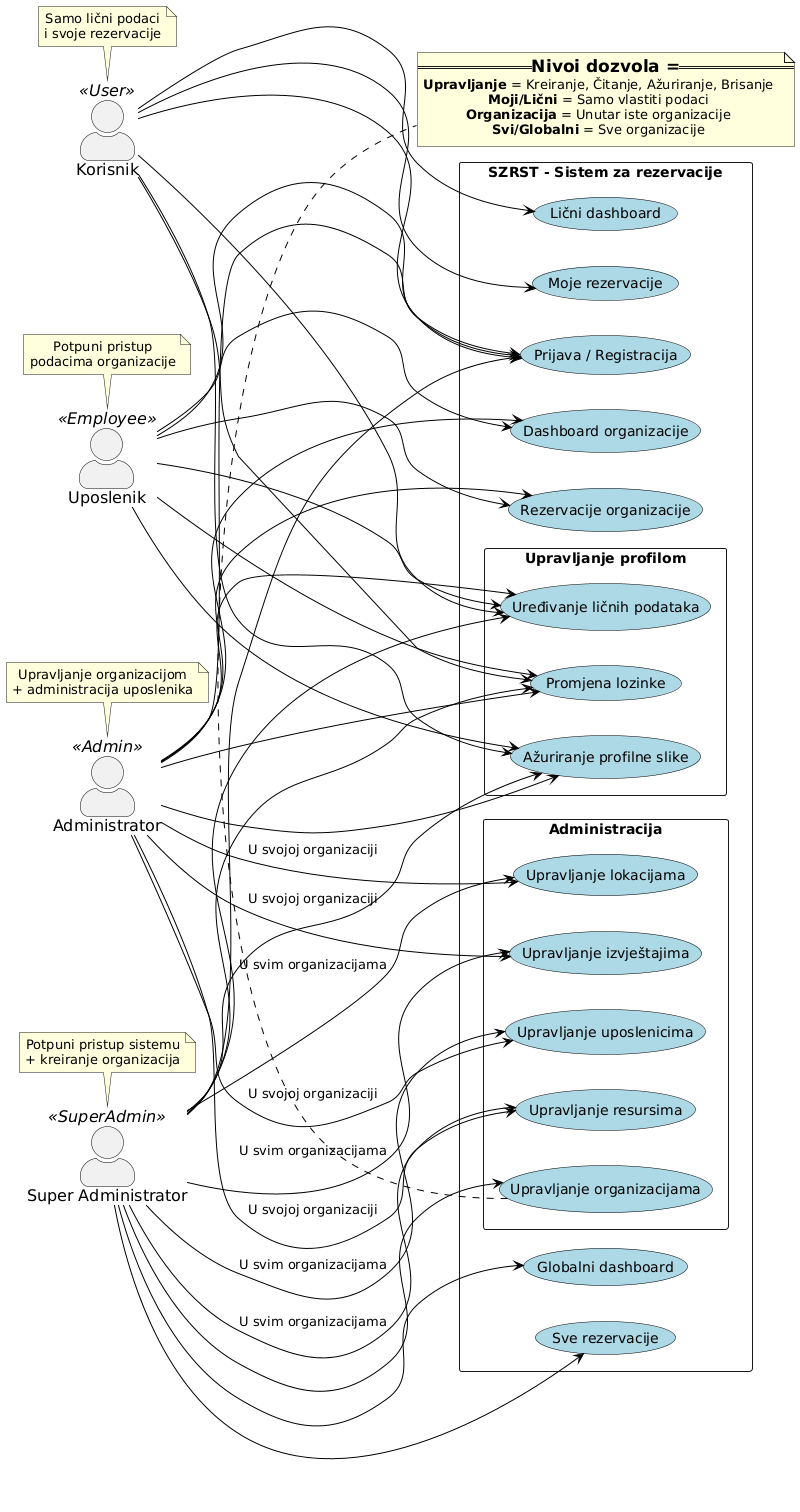

The diagram above was rendered by PlantUML. Its source (embedded in the PNG):
@startuml
' Style settings
skinparam actorStyle awesome
skinparam useCaseBackgroundColor LightBlue
skinparam useCaseBorderColor Black
skinparam actorBorderColor Black
skinparam arrowColor Black
skinparam defaultTextAlignment center
skinparam useCaseFontSize 14
skinparam actorFontSize 16
skinparam titleFontSize 20
skinparam titleFontName Arial
skinparam borderThickness 2
skinparam shadowing false

left to right direction

' Aktori
actor "Korisnik" as user <<User>>
actor "Uposlenik" as employee <<Employee>>
actor "Administrator" as admin <<Admin>>
actor "Super Administrator" as superadmin <<SuperAdmin>>

' Sistem
rectangle "SZRST - Sistem za rezervacije" {
  
  ' Autentifikacija i profil (zajedničko za sve)
  usecase "Prijava / Registracija" as UC1
  
  rectangle "Upravljanje profilom" {
    usecase "Ažuriranje profilne slike" as UC2
    usecase "Uređivanje ličnih podataka" as UC3
    usecase "Promjena lozinke" as UC4
  }
  
  ' Dashboard varijacije
  usecase "Lični dashboard" as UC5
  usecase "Dashboard organizacije" as UC6
  usecase "Globalni dashboard" as UC7
  
  ' Upravljanje rezervacijama
  usecase "Moje rezervacije" as UC8
  usecase "Rezervacije organizacije" as UC9
  usecase "Sve rezervacije" as UC10
  
  ' Administracija (Admin/SuperAdmin)
  rectangle "Administracija" {
    usecase "Upravljanje uposlenicima" as UC11
    usecase "Upravljanje lokacijama" as UC12
    usecase "Upravljanje resursima" as UC13
    usecase "Upravljanje izvještajima" as UC14
    usecase "Upravljanje organizacijama" as UC15
  }
}

' Korisnik veze
user --> UC1
user --> UC2
user --> UC3
user --> UC4
user --> UC5
user --> UC8

' Uposlenik veze
employee --> UC1
employee --> UC2
employee --> UC3
employee --> UC4
employee --> UC6
employee --> UC9

' Administrator veze
admin --> UC1
admin --> UC2
admin --> UC3
admin --> UC4
admin --> UC6
admin --> UC9
admin --> UC11 : "U svojoj organizaciji"
admin --> UC12 : "U svojoj organizaciji"
admin --> UC13 : "U svojoj organizaciji"
admin --> UC14 : "U svojoj organizaciji"

' SuperAdministrator veze
superadmin --> UC1
superadmin --> UC2
superadmin --> UC3
superadmin --> UC4
superadmin --> UC7
superadmin --> UC10
superadmin --> UC11 : "U svim organizacijama"
superadmin --> UC12 : "U svim organizacijama"
superadmin --> UC13 : "U svim organizacijama"
superadmin --> UC14 : "U svim organizacijama"
superadmin --> UC15

' Napomene za jasnoću
note top of user : Samo lični podaci\ni svoje rezervacije
note top of employee : Potpuni pristup\npodacima organizacije
note top of admin : Upravljanje organizacijom\n+ administracija uposlenika
note top of superadmin : Potpuni pristup sistemu\n+ kreiranje organizacija

' Legenda
note bottom of UC15
  === Nivoi dozvola ===
  <b>Upravljanje</b> = Kreiranje, Čitanje, Ažuriranje, Brisanje
  <b>Moji/Lični</b> = Samo vlastiti podaci
  <b>Organizacija</b> = Unutar iste organizacije
  <b>Svi/Globalni</b> = Sve organizacije
end note
@enduml